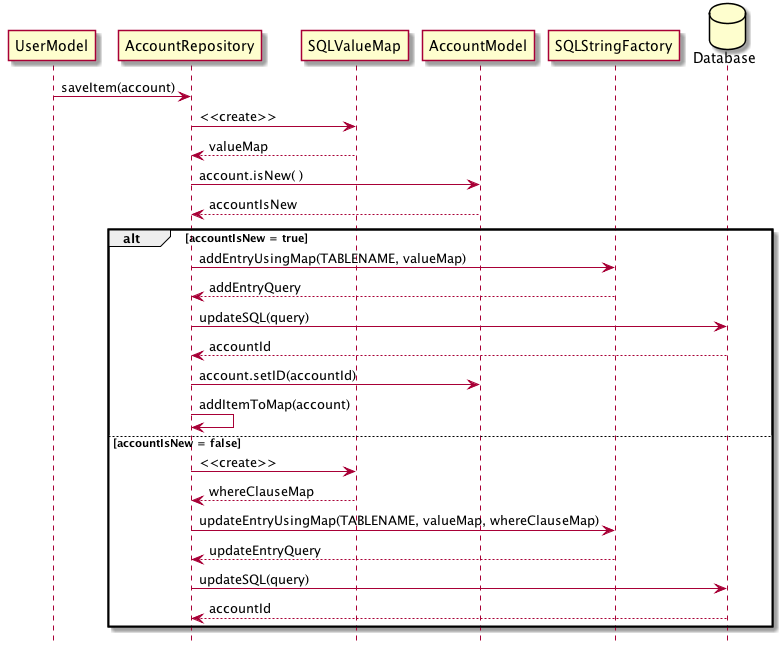

The diagram above was rendered by PlantUML. Its source (embedded in the PNG):
@startuml
hide footbox
database Database

UserModel -> AccountRepository : saveItem(account)

AccountRepository -> SQLValueMap : <<create>>
AccountRepository <-- SQLValueMap : valueMap 

AccountRepository -> AccountModel: account.isNew( )
AccountRepository <-- AccountModel: accountIsNew

alt accountIsNew = true
    AccountRepository -> SQLStringFactory : addEntryUsingMap(TABLENAME, valueMap)
    AccountRepository <-- SQLStringFactory : addEntryQuery

    AccountRepository -> Database : updateSQL(query)
    AccountRepository <-- Database : accountId

    AccountRepository -> AccountModel: account.setID(accountId)

    AccountRepository -> AccountRepository: addItemToMap(account)

else accountIsNew = false
    AccountRepository -> SQLValueMap : <<create>>
    AccountRepository <-- SQLValueMap : whereClauseMap

    AccountRepository -> SQLStringFactory : updateEntryUsingMap(TABLENAME, valueMap, whereClauseMap)
    AccountRepository <-- SQLStringFactory : updateEntryQuery

    AccountRepository -> Database : updateSQL(query)
    AccountRepository <-- Database : accountId
end
database Database
@enduml